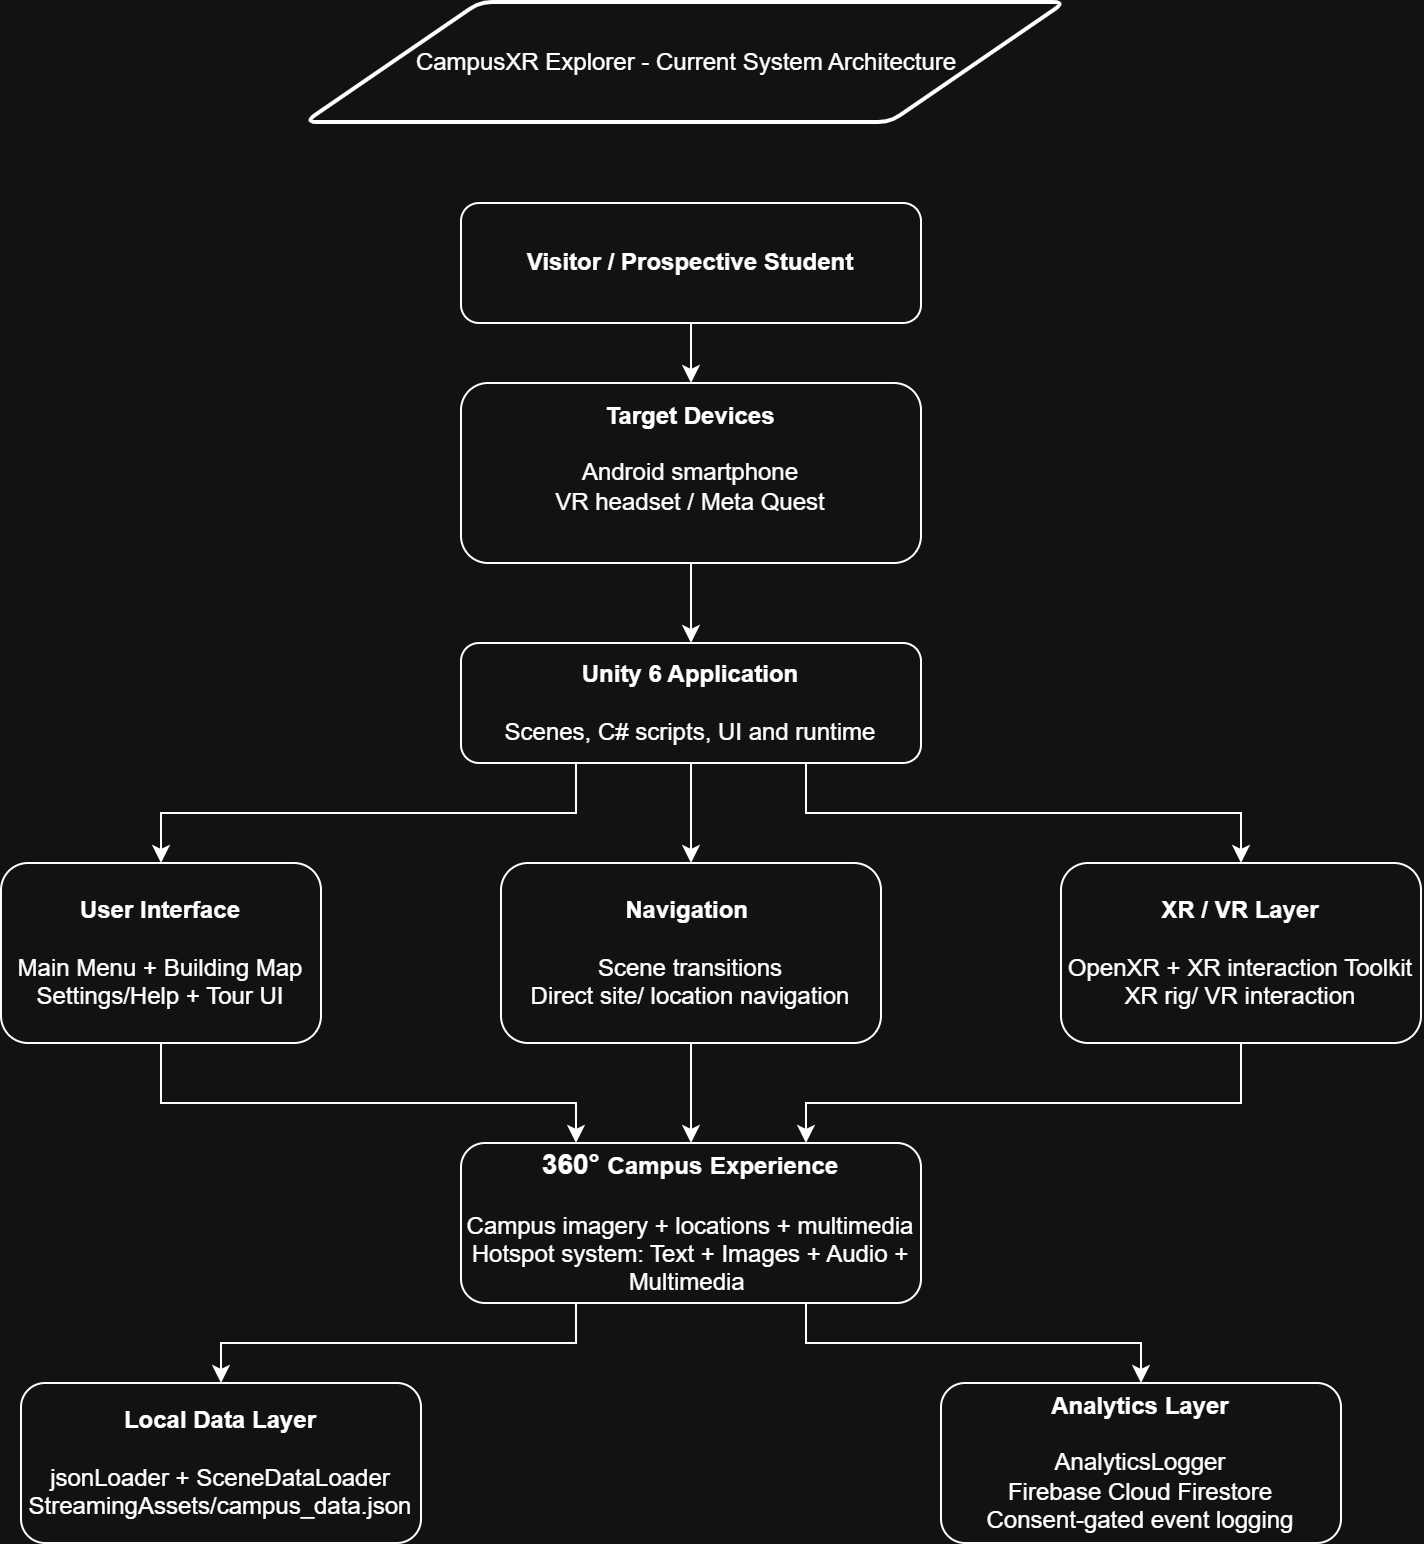

The diagram above was exported from draw.io. Its source (the exported page's mxGraphModel, read from the mxfile embedded in the PNG):
<mxGraphModel dx="852" dy="476" grid="1" gridSize="10" guides="1" tooltips="1" connect="1" arrows="1" fold="1" page="1" pageScale="1" pageWidth="850" pageHeight="1100" math="0" shadow="0">
  <root>
    <mxCell id="0" />
    <mxCell id="1" parent="0" />
    <mxCell id="muHNKbYn4QfDWdR_4j5X-1" parent="1" style="shape=parallelogram;html=1;strokeWidth=2;perimeter=parallelogramPerimeter;whiteSpace=wrap;rounded=1;arcSize=12;size=0.23;" value="CampusXR Explorer - Current System Architecture" vertex="1">
      <mxGeometry height="60" width="380" x="172.5" y="10" as="geometry" />
    </mxCell>
    <mxCell id="muHNKbYn4QfDWdR_4j5X-4" edge="1" parent="1" source="muHNKbYn4QfDWdR_4j5X-2" style="edgeStyle=orthogonalEdgeStyle;rounded=0;orthogonalLoop=1;jettySize=auto;html=1;" target="muHNKbYn4QfDWdR_4j5X-3">
      <mxGeometry relative="1" as="geometry" />
    </mxCell>
    <mxCell id="muHNKbYn4QfDWdR_4j5X-2" parent="1" style="rounded=1;whiteSpace=wrap;html=1;" value="&lt;b&gt;Visitor / Prospective Student&lt;/b&gt;" vertex="1">
      <mxGeometry height="60" width="230" x="250" y="110" as="geometry" />
    </mxCell>
    <mxCell id="muHNKbYn4QfDWdR_4j5X-6" edge="1" parent="1" source="muHNKbYn4QfDWdR_4j5X-3" style="edgeStyle=orthogonalEdgeStyle;rounded=0;orthogonalLoop=1;jettySize=auto;html=1;entryX=0.5;entryY=0;entryDx=0;entryDy=0;" target="muHNKbYn4QfDWdR_4j5X-5">
      <mxGeometry relative="1" as="geometry" />
    </mxCell>
    <mxCell id="muHNKbYn4QfDWdR_4j5X-3" parent="1" style="rounded=1;whiteSpace=wrap;html=1;" value="&lt;b&gt;Target Devices&lt;/b&gt;&lt;div&gt;&lt;br&gt;&lt;div&gt;Android smartphone&lt;/div&gt;&lt;div&gt;VR headset / Meta Quest&lt;br&gt;&lt;div&gt;&lt;br&gt;&lt;/div&gt;&lt;/div&gt;&lt;/div&gt;" vertex="1">
      <mxGeometry height="90" width="230" x="250" y="200" as="geometry" />
    </mxCell>
    <mxCell id="muHNKbYn4QfDWdR_4j5X-11" edge="1" parent="1" source="muHNKbYn4QfDWdR_4j5X-5" style="edgeStyle=orthogonalEdgeStyle;rounded=0;orthogonalLoop=1;jettySize=auto;html=1;exitX=0.5;exitY=1;exitDx=0;exitDy=0;entryX=0.5;entryY=0;entryDx=0;entryDy=0;" target="muHNKbYn4QfDWdR_4j5X-8">
      <mxGeometry relative="1" as="geometry" />
    </mxCell>
    <mxCell id="muHNKbYn4QfDWdR_4j5X-12" edge="1" parent="1" source="muHNKbYn4QfDWdR_4j5X-5" style="edgeStyle=orthogonalEdgeStyle;rounded=0;orthogonalLoop=1;jettySize=auto;html=1;exitX=0.25;exitY=1;exitDx=0;exitDy=0;entryX=0.5;entryY=0;entryDx=0;entryDy=0;" target="muHNKbYn4QfDWdR_4j5X-7">
      <mxGeometry relative="1" as="geometry" />
    </mxCell>
    <mxCell id="muHNKbYn4QfDWdR_4j5X-13" edge="1" parent="1" source="muHNKbYn4QfDWdR_4j5X-5" style="edgeStyle=orthogonalEdgeStyle;rounded=0;orthogonalLoop=1;jettySize=auto;html=1;exitX=0.75;exitY=1;exitDx=0;exitDy=0;entryX=0.5;entryY=0;entryDx=0;entryDy=0;" target="muHNKbYn4QfDWdR_4j5X-9">
      <mxGeometry relative="1" as="geometry" />
    </mxCell>
    <mxCell id="muHNKbYn4QfDWdR_4j5X-5" parent="1" style="rounded=1;whiteSpace=wrap;html=1;" value="&lt;b&gt;Unity 6 Application&lt;/b&gt;&lt;div&gt;&lt;br&gt;&lt;div&gt;Scenes, C# scripts, UI and runtime&lt;/div&gt;&lt;/div&gt;" vertex="1">
      <mxGeometry height="60" width="230" x="250" y="330" as="geometry" />
    </mxCell>
    <mxCell id="muHNKbYn4QfDWdR_4j5X-19" edge="1" parent="1" source="muHNKbYn4QfDWdR_4j5X-7" style="edgeStyle=orthogonalEdgeStyle;rounded=0;orthogonalLoop=1;jettySize=auto;html=1;entryX=0.25;entryY=0;entryDx=0;entryDy=0;" target="muHNKbYn4QfDWdR_4j5X-14">
      <mxGeometry relative="1" as="geometry">
        <Array as="points">
          <mxPoint x="100" y="560" />
          <mxPoint x="307.5" y="560" />
        </Array>
      </mxGeometry>
    </mxCell>
    <mxCell id="muHNKbYn4QfDWdR_4j5X-7" parent="1" style="rounded=1;whiteSpace=wrap;html=1;" value="&lt;b&gt;User Interface&lt;/b&gt;&lt;div&gt;&lt;br&gt;&lt;/div&gt;&lt;div&gt;Main Menu + Building Map&lt;/div&gt;&lt;div&gt;Settings/Help + Tour UI&lt;/div&gt;" vertex="1">
      <mxGeometry height="90" width="160" x="20" y="440" as="geometry" />
    </mxCell>
    <mxCell id="muHNKbYn4QfDWdR_4j5X-15" edge="1" parent="1" source="muHNKbYn4QfDWdR_4j5X-8" style="edgeStyle=orthogonalEdgeStyle;rounded=0;orthogonalLoop=1;jettySize=auto;html=1;entryX=0.5;entryY=0;entryDx=0;entryDy=0;" target="muHNKbYn4QfDWdR_4j5X-14">
      <mxGeometry relative="1" as="geometry" />
    </mxCell>
    <mxCell id="muHNKbYn4QfDWdR_4j5X-8" parent="1" style="rounded=1;whiteSpace=wrap;html=1;" value="&lt;b&gt;Navigation&amp;nbsp;&lt;/b&gt;&lt;div&gt;&lt;br&gt;&lt;/div&gt;&lt;div&gt;Scene transitions&lt;/div&gt;&lt;div&gt;Direct site/ location navigation&lt;/div&gt;" vertex="1">
      <mxGeometry height="90" width="190" x="270" y="440" as="geometry" />
    </mxCell>
    <mxCell id="muHNKbYn4QfDWdR_4j5X-20" edge="1" parent="1" source="muHNKbYn4QfDWdR_4j5X-9" style="edgeStyle=orthogonalEdgeStyle;rounded=0;orthogonalLoop=1;jettySize=auto;html=1;entryX=0.75;entryY=0;entryDx=0;entryDy=0;" target="muHNKbYn4QfDWdR_4j5X-14">
      <mxGeometry relative="1" as="geometry">
        <Array as="points">
          <mxPoint x="640" y="560" />
          <mxPoint x="422.5" y="560" />
        </Array>
      </mxGeometry>
    </mxCell>
    <mxCell id="muHNKbYn4QfDWdR_4j5X-9" parent="1" style="rounded=1;whiteSpace=wrap;html=1;" value="&lt;b&gt;XR / VR Layer&lt;/b&gt;&lt;div&gt;&lt;br&gt;&lt;/div&gt;&lt;div&gt;OpenXR + XR interaction Toolkit&lt;/div&gt;&lt;div&gt;XR rig/ VR interaction&lt;/div&gt;" vertex="1">
      <mxGeometry height="90" width="180" x="550" y="440" as="geometry" />
    </mxCell>
    <mxCell id="muHNKbYn4QfDWdR_4j5X-25" edge="1" parent="1" source="muHNKbYn4QfDWdR_4j5X-14" style="edgeStyle=orthogonalEdgeStyle;rounded=0;orthogonalLoop=1;jettySize=auto;html=1;exitX=0.25;exitY=1;exitDx=0;exitDy=0;entryX=0.5;entryY=0;entryDx=0;entryDy=0;" target="muHNKbYn4QfDWdR_4j5X-21">
      <mxGeometry relative="1" as="geometry" />
    </mxCell>
    <mxCell id="muHNKbYn4QfDWdR_4j5X-26" edge="1" parent="1" source="muHNKbYn4QfDWdR_4j5X-14" style="edgeStyle=orthogonalEdgeStyle;rounded=0;orthogonalLoop=1;jettySize=auto;html=1;exitX=0.75;exitY=1;exitDx=0;exitDy=0;entryX=0.5;entryY=0;entryDx=0;entryDy=0;" target="muHNKbYn4QfDWdR_4j5X-22">
      <mxGeometry relative="1" as="geometry" />
    </mxCell>
    <mxCell id="muHNKbYn4QfDWdR_4j5X-14" parent="1" style="rounded=1;whiteSpace=wrap;html=1;" value="&lt;font face=&quot;Helvetica&quot;&gt;&lt;b&gt;&lt;span style=&quot;font-size: 14px;&quot;&gt;360&lt;/span&gt;&lt;span style=&quot;font-size: 10.5pt;&quot;&gt;° &lt;/span&gt;&lt;font style=&quot;font-size: 12px;&quot;&gt;Campus&lt;/font&gt;&lt;span style=&quot;font-size: 10.5pt;&quot;&gt; &lt;/span&gt;&lt;font style=&quot;font-size: 12px;&quot;&gt;Experience&lt;/font&gt;&lt;/b&gt;&lt;/font&gt;&lt;div&gt;&lt;font face=&quot;Helvetica&quot;&gt;&lt;font style=&quot;font-size: 12px;&quot;&gt;&lt;br&gt;&lt;/font&gt;&lt;/font&gt;&lt;/div&gt;&lt;div&gt;&lt;font face=&quot;Helvetica&quot;&gt;&lt;font style=&quot;font-size: 12px;&quot;&gt;Campus imagery + locations + multimedia&lt;/font&gt;&lt;/font&gt;&lt;/div&gt;&lt;div&gt;&lt;font face=&quot;Helvetica&quot;&gt;&lt;font style=&quot;font-size: 12px;&quot;&gt;Hotspot system: Text + Images + Audio + Multimedia&amp;nbsp;&lt;/font&gt;&lt;/font&gt;&lt;/div&gt;" vertex="1">
      <mxGeometry height="80" width="230" x="250" y="580" as="geometry" />
    </mxCell>
    <mxCell id="muHNKbYn4QfDWdR_4j5X-21" parent="1" style="rounded=1;whiteSpace=wrap;html=1;" value="&lt;b&gt;Local Data Layer&lt;/b&gt;&lt;div&gt;&lt;br&gt;&lt;/div&gt;&lt;div&gt;jsonLoader + SceneDataLoader&lt;/div&gt;&lt;div&gt;StreamingAssets/campus_data.json&lt;/div&gt;" vertex="1">
      <mxGeometry height="80" width="200" x="30" y="700" as="geometry" />
    </mxCell>
    <mxCell id="muHNKbYn4QfDWdR_4j5X-22" parent="1" style="rounded=1;whiteSpace=wrap;html=1;" value="&lt;b&gt;Analytics Layer&lt;/b&gt;&lt;div&gt;&lt;br&gt;&lt;/div&gt;&lt;div&gt;AnalyticsLogger&lt;/div&gt;&lt;div&gt;Firebase Cloud Firestore&lt;/div&gt;&lt;div&gt;Consent-gated event logging&lt;/div&gt;" vertex="1">
      <mxGeometry height="80" width="200" x="490" y="700" as="geometry" />
    </mxCell>
  </root>
</mxGraphModel>